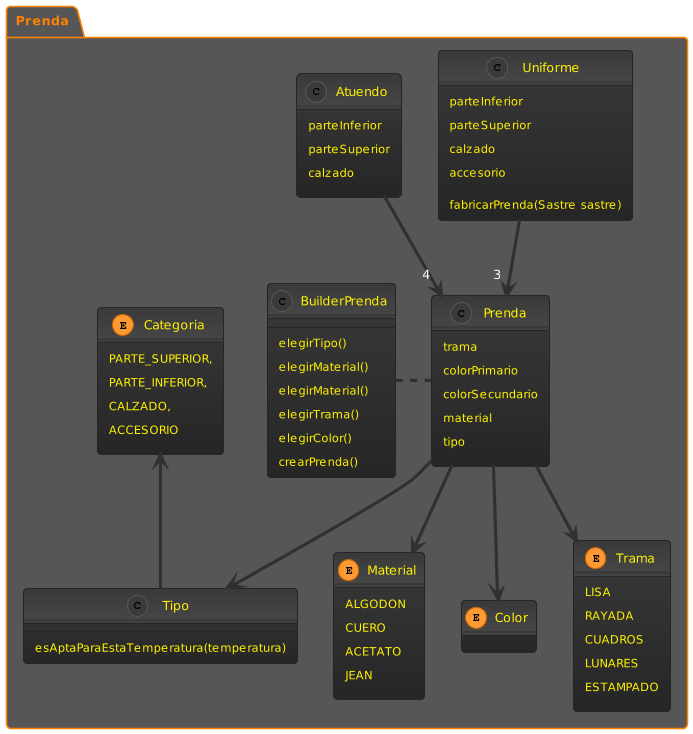

The diagram above was rendered by PlantUML. Its source (embedded in the PNG):
@startuml
!theme black-knight

'Estructuras
Package Prenda <<Folder>>{

class BuilderPrenda{
        elegirTipo()
        elegirMaterial()
        elegirMaterial()
        elegirTrama()
        elegirColor()
        crearPrenda()
}
class Prenda{
        trama
        colorPrimario
        colorSecundario
        material
        tipo
}
class Tipo{
        esAptaParaEstaTemperatura(temperatura)
}
enum Categoria{
        PARTE_SUPERIOR,
        PARTE_INFERIOR,
        CALZADO,
        ACCESORIO
}
enum Material{
        ALGODON
        CUERO
        ACETATO
        JEAN
}
enum Color{
}
enum Trama{
        LISA
        RAYADA
        CUADROS
        LUNARES
        ESTAMPADO
}

class Uniforme{
        parteInferior
        parteSuperior
        calzado
        accesorio
        fabricarPrenda(Sastre sastre)
}
class Atuendo{
        parteInferior
        parteSuperior
        calzado
}
}
'Relaciones
BuilderPrenda .right. Prenda

Tipo -up-> Categoria
Uniforme -down->"3" Prenda
Atuendo -down->"4" Prenda

Prenda -down-> Trama
Prenda -down-> Color
Prenda -down-> Material
Prenda -down-> Tipo
@enduml